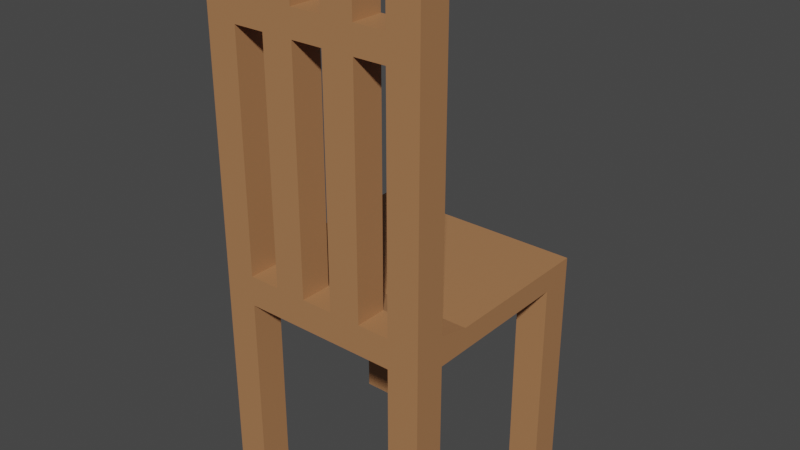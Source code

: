 # Source: krzeslo.blend  (saved by Blender 3.1.7; exported with 4.5.12 LTS)
import bpy
from mathutils import Matrix  # noqa: F401  (used for matrix-valued properties, if any)

bpy.ops.wm.read_factory_settings(use_empty=True)
scene = bpy.context.scene
scene.name = 'Scene'

# ---- collections
col_collection = bpy.data.collections.new('Collection'); scene.collection.children.link(col_collection)

# ---- materials (node trees are filled in below, after node groups)
mat_material_002 = bpy.data.materials.new('Material.002')
mat_material_002.use_transparent_shadow = False

# ---- material node trees
mat_material_002.use_nodes = True; mat_material_002.node_tree.nodes.clear()
_N = mat_material_002.node_tree.nodes; _L = mat_material_002.node_tree.links
n0 = _N.new('ShaderNodeBsdfPrincipled'); n0.name = 'Principled BSDF'; n0.location = (10, 300)
n0.distribution = 'GGX'
n0.subsurface_method = 'RANDOM_WALK_SKIN'
n0.inputs[0].default_value = (0.412, 0.1929, 0.08323, 1.0)
n0.inputs[3].default_value = 1.45
n0.inputs[27].default_value = (0.0, 0.0, 0.0, 1.0)
n0.inputs[28].default_value = 1.0
n1 = _N.new('ShaderNodeOutputMaterial'); n1.name = 'Material Output'; n1.location = (300, 300)
_L.new(n0.outputs[0], n1.inputs[0])
n1.is_active_output = True

# ---- world
world_world = bpy.data.worlds.new('World'); scene.world = world_world
world_world.use_nodes = True; world_world.node_tree.nodes.clear()
_N = world_world.node_tree.nodes; _L = world_world.node_tree.links
n0 = _N.new('ShaderNodeOutputWorld'); n0.name = 'World Output'; n0.location = (300, 300)
n1 = _N.new('ShaderNodeBackground'); n1.name = 'Background'; n1.location = (10, 300)
n1.inputs[0].default_value = (0.05088, 0.05088, 0.05088, 1.0)
_L.new(n1.outputs[0], n0.inputs[0])
n0.is_active_output = True
world_world.color = (0.05088, 0.05088, 0.05088)
world_world.use_sun_shadow = False
world_world.sun_shadow_jitter_overblur = 0.0

# ---- meshes
me_cube_002 = bpy.data.meshes.new('Cube.002')
me_cube_002.from_pydata([(-1.0, -1.0, -1.0), (-1.0, -1.0, 1.688), (-1.0, 1.0, -1.0), (-1.0, 1.0, 1.0), (1.0, -1.0, -1.0), (1.0, -1.0, 1.688), (1.0, 1.0, -1.0), (1.0, 1.0, 1.0), (-1.0, 0.7143, -1.0), (-1.0, 0.4286, -1.0), (-1.0, 0.1429, -1.0), (-1.0, -0.1429, -1.0), (-1.0, -0.4286, -1.0), (-1.0, -0.7143, -1.0), (-1.0, -0.7143, 1.688), (-1.0, -0.4286, 1.0), (-1.0, -0.1429, 1.0), (-1.0, 0.1429, 1.0), (-1.0, 0.4286, 1.0), (-1.0, 0.7143, 1.0), (1.0, -0.7143, -1.0), (1.0, -0.4286, -1.0), (1.0, -0.1429, -1.0), (1.0, 0.1429, -1.0), (1.0, 0.4286, -1.0), (1.0, 0.7143, -1.0), (1.0, 0.7143, 1.0), (1.0, 0.4286, 1.0), (1.0, 0.1429, 1.0), (1.0, -0.1429, 1.0), (1.0, -0.4286, 1.0), (1.0, -0.7143, 1.688), (0.7143, 1.0, -1.0), (0.4286, 1.0, -1.0), (0.1429, 1.0, -1.0), (-0.1429, 1.0, -1.0), (-0.4286, 1.0, -1.0), (-0.7143, 1.0, -1.0), (-0.7143, 1.0, 1.0), (-0.4286, 1.0, 1.0), (-0.1429, 1.0, 1.0), (0.1429, 1.0, 1.0), (0.4286, 1.0, 1.0), (0.7143, 1.0, 1.0), (-0.7143, -1.0, -1.0), (-0.4286, -1.0, -1.0), (-0.1429, -1.0, -1.0), (0.1429, -1.0, -1.0), (0.4286, -1.0, -1.0), (0.7143, -1.0, -1.0), (0.7143, -1.0, 1.688), (0.4286, -1.0, 1.688), (0.1429, -1.0, 1.688), (-0.1429, -1.0, 1.688), (-0.4286, -1.0, 1.688), (-0.7143, -1.0, 1.688), (-0.7143, 0.7143, 1.0), (-0.4286, 0.7143, 1.0), (-0.1429, 0.7143, 1.0), (0.1429, 0.7143, 1.0), (0.4286, 0.7143, 1.0), (0.7143, 0.7143, 1.0), (-0.7143, 0.4286, 1.0), (-0.4286, 0.4286, 1.0), (-0.1429, 0.4286, 1.0), (0.1429, 0.4286, 1.0), (0.4286, 0.4286, 1.0), (0.7143, 0.4286, 1.0), (-0.7143, 0.1429, 1.0), (-0.4286, 0.1429, 1.0), (-0.1429, 0.1429, 1.0), (0.1429, 0.1429, 1.0), (0.4286, 0.1429, 1.0), (0.7143, 0.1429, 1.0), (-0.7143, -0.1429, 1.0), (-0.4286, -0.1429, 1.0), (-0.1429, -0.1429, 1.0), (0.1429, -0.1429, 1.0), (0.4286, -0.1429, 1.0), (0.7143, -0.1429, 1.0), (-0.7143, -0.4286, 1.0), (-0.4286, -0.4286, 1.0), (-0.1429, -0.4286, 1.0), (0.1429, -0.4286, 1.0), (0.4286, -0.4286, 1.0), (0.7143, -0.4286, 1.0), (-0.7143, -0.7143, 1.688), (-0.4286, -0.7143, 1.688), (-0.1429, -0.7143, 1.688), (0.1429, -0.7143, 1.688), (0.4286, -0.7143, 1.688), (0.7143, -0.7143, 1.688), (0.7143, 0.7143, -1.0), (0.4286, 0.7143, -1.0), (0.1429, 0.7143, -1.0), (-0.1429, 0.7143, -1.0), (-0.4286, 0.7143, -1.0), (-0.7143, 0.7143, -1.0), (0.7143, 0.4286, -1.0), (0.4286, 0.4286, -1.0), (0.1429, 0.4286, -1.0), (-0.1429, 0.4286, -1.0), (-0.4286, 0.4286, -1.0), (-0.7143, 0.4286, -1.0), (0.7143, 0.1429, -1.0), (0.4286, 0.1429, -1.0), (0.1429, 0.1429, -1.0), (-0.1429, 0.1429, -1.0), (-0.4286, 0.1429, -1.0), (-0.7143, 0.1429, -1.0), (0.7143, -0.1429, -1.0), (0.4286, -0.1429, -1.0), (0.1429, -0.1429, -1.0), (-0.1429, -0.1429, -1.0), (-0.4286, -0.1429, -1.0), (-0.7143, -0.1429, -1.0), (0.7143, -0.4286, -1.0), (0.4286, -0.4286, -1.0), (0.1429, -0.4286, -1.0), (-0.1429, -0.4286, -1.0), (-0.4286, -0.4286, -1.0), (-0.7143, -0.4286, -1.0), (0.7143, -0.7143, -1.0), (0.4286, -0.7143, -1.0), (0.1429, -0.7143, -1.0), (-0.1429, -0.7143, -1.0), (-0.4286, -0.7143, -1.0), (-0.7143, -0.7143, -1.0), (1.0, -0.7143, 22.59), (1.0, -1.0, 22.59), (-0.7143, -1.0, 22.59), (-1.0, -1.0, 22.59), (-1.0, -0.7143, 22.59), (0.7143, -0.7143, 22.59), (0.7143, -1.0, 22.59), (0.4286, -1.0, 22.59), (0.1429, -1.0, 22.59), (-0.1429, -1.0, 22.59), (-0.4286, -1.0, 22.59), (-0.7143, -0.7143, 22.59), (-0.4286, -0.7143, 22.59), (-0.1429, -0.7143, 22.59), (0.1429, -0.7143, 22.59), (0.4286, -0.7143, 22.59), (1.0, -0.7143, 24.93), (1.0, -1.0, 24.93), (-0.7143, -1.0, 24.93), (-1.0, -1.0, 24.93), (-1.0, -0.7143, 24.93), (0.7143, -0.7143, 24.93), (0.7143, -1.0, 24.93), (0.4286, -1.0, 24.93), (0.1429, -1.0, 24.93), (-0.1429, -1.0, 24.93), (-0.4286, -1.0, 24.93), (-0.7143, -0.7143, 24.93), (-0.4286, -0.7143, 24.93), (-0.1429, -0.7143, 24.93), (0.1429, -0.7143, 24.93), (0.4286, -0.7143, 24.93), (1.0, -1.0, 27.5), (-0.7143, -1.0, 27.5), (-1.0, -1.0, 27.5), (0.7143, -0.7143, 27.5), (0.7143, -1.0, 27.5), (0.4286, -1.0, 27.5), (-0.1429, -1.0, 27.5), (0.4286, -0.7143, 27.5), (1.0, -0.7143, 27.5), (-1.0, -0.7143, 27.5), (0.1429, -1.0, 27.5), (-0.4286, -1.0, 27.5), (-0.7143, -0.7143, 27.5), (-0.4286, -0.7143, 27.5), (-0.1429, -0.7143, 27.5), (0.1429, -0.7143, 27.5), (-0.8571, -0.8571, 28.87), (-0.2857, -0.8571, 28.87), (0.2857, -0.8571, 28.87), (0.8571, -0.8571, 28.87), (-1.0, -0.7143, -19.33), (-1.0, -1.0, -19.33), (-0.7143, 1.0, -19.33), (-1.0, 1.0, -19.33), (1.0, 0.7143, -19.33), (1.0, 1.0, -19.33), (0.7143, -1.0, -19.33), (1.0, -1.0, -19.33), (-1.0, 0.7143, -19.33), (1.0, -0.7143, -19.33), (-0.7143, 0.7143, -19.33), (-0.7143, -0.7143, -19.33), (0.7143, 1.0, -19.33), (-0.7143, -1.0, -19.33), (0.7143, 0.7143, -19.33), (0.7143, -0.7143, -19.33)], [], [(8, 19, 3, 2), (32, 43, 7, 6), (20, 31, 5, 4), (44, 55, 1, 0), (25, 92, 194, 184), (31, 91, 133, 128), (38, 3, 19, 56), (56, 19, 18, 62), (62, 18, 17, 68), (68, 17, 16, 74), (74, 16, 15, 80), (80, 15, 14, 86), (37, 97, 190, 182), (92, 25, 24, 98), (98, 24, 23, 104), (104, 23, 22, 110), (110, 22, 21, 116), (116, 21, 20, 122), (6, 7, 26, 25), (25, 26, 27, 24), (24, 27, 28, 23), (23, 28, 29, 22), (22, 29, 30, 21), (21, 30, 31, 20), (0, 1, 14, 13), (13, 14, 15, 12), (12, 15, 16, 11), (11, 16, 17, 10), (10, 17, 18, 9), (9, 18, 19, 8), (12, 121, 127, 13), (120, 119, 125, 126), (119, 118, 124, 125), (118, 117, 123, 124), (11, 115, 121, 12), (115, 114, 120, 121), (114, 113, 119, 120), (113, 112, 118, 119), (112, 111, 117, 118), (111, 110, 116, 117), (10, 109, 115, 11), (109, 108, 114, 115), (108, 107, 113, 114), (107, 106, 112, 113), (106, 105, 111, 112), (105, 104, 110, 111), (9, 103, 109, 10), (103, 102, 108, 109), (102, 101, 107, 108), (101, 100, 106, 107), (100, 99, 105, 106), (99, 98, 104, 105), (8, 97, 103, 9), (96, 95, 101, 102), (95, 94, 100, 101), (94, 93, 99, 100), (32, 6, 185, 192), (37, 36, 96, 97), (36, 35, 95, 96), (35, 34, 94, 95), (34, 33, 93, 94), (33, 32, 92, 93), (30, 85, 91, 31), (85, 84, 90, 91), (84, 83, 89, 90), (83, 82, 88, 89), (82, 81, 87, 88), (81, 80, 86, 87), (29, 79, 85, 30), (79, 78, 84, 85), (78, 77, 83, 84), (77, 76, 82, 83), (76, 75, 81, 82), (75, 74, 80, 81), (28, 73, 79, 29), (73, 72, 78, 79), (72, 71, 77, 78), (71, 70, 76, 77), (70, 69, 75, 76), (69, 68, 74, 75), (27, 67, 73, 28), (67, 66, 72, 73), (66, 65, 71, 72), (65, 64, 70, 71), (64, 63, 69, 70), (63, 62, 68, 69), (26, 61, 67, 27), (61, 60, 66, 67), (60, 59, 65, 66), (59, 58, 64, 65), (58, 57, 63, 64), (57, 56, 62, 63), (7, 43, 61, 26), (43, 42, 60, 61), (42, 41, 59, 60), (41, 40, 58, 59), (40, 39, 57, 58), (39, 38, 56, 57), (50, 91, 90, 51), (50, 5, 129, 134), (1, 55, 130, 131), (14, 1, 131, 132), (86, 14, 132, 139), (134, 133, 91, 50), (0, 13, 180, 181), (127, 126, 45, 44), (126, 125, 46, 45), (125, 124, 47, 46), (124, 123, 48, 47), (123, 122, 49, 48), (4, 5, 50, 49), (49, 50, 51, 48), (48, 51, 52, 47), (47, 52, 53, 46), (46, 53, 54, 45), (45, 54, 55, 44), (2, 3, 38, 37), (37, 38, 39, 36), (36, 39, 40, 35), (35, 40, 41, 34), (34, 41, 42, 33), (33, 42, 43, 32), (134, 129, 145, 150), (140, 139, 155, 156), (128, 133, 149, 144), (139, 132, 148, 155), (132, 131, 147, 148), (130, 138, 154, 146), (131, 130, 146, 147), (52, 89, 88, 53), (88, 87, 140, 141), (134, 135, 143, 133), (52, 51, 135, 136), (90, 89, 142, 143), (51, 90, 143, 135), (89, 52, 136, 142), (5, 31, 128, 129), (54, 53, 137, 138), (145, 144, 168, 160), (159, 158, 175, 167), (149, 159, 151, 150), (146, 155, 172, 161), (158, 157, 153, 152), (152, 151, 165, 170), (156, 155, 146, 154), (141, 140, 156, 157), (135, 134, 150, 151), (142, 141, 157, 158), (136, 135, 151, 152), (143, 142, 158, 159), (137, 136, 152, 153), (129, 128, 144, 145), (133, 143, 159, 149), (138, 137, 153, 154), (154, 153, 166, 171), (147, 146, 161, 162), (149, 150, 164, 163), (148, 147, 162, 169), (151, 159, 167, 165), (155, 148, 169, 172), (144, 149, 163, 168), (158, 152, 170, 175), (150, 145, 160, 164), (153, 157, 174, 166), (157, 156, 173, 174), (156, 154, 171, 173), (88, 141, 137, 53), (136, 137, 141, 142), (138, 130, 139, 140), (86, 139, 130, 55), (54, 138, 140, 87), (54, 87, 86, 55), (121, 120, 126, 127), (117, 116, 122, 123), (97, 96, 102, 103), (93, 92, 98, 99), (161, 172, 176), (171, 166, 177), (173, 171, 177), (170, 165, 178), (172, 169, 176), (160, 168, 179), (174, 173, 177), (168, 163, 179), (167, 175, 178), (164, 160, 179), (165, 167, 178), (162, 161, 176), (163, 164, 179), (175, 170, 178), (169, 162, 176), (166, 174, 177), (195, 189, 187, 186), (192, 185, 184, 194), (183, 182, 190, 188), (180, 191, 193, 181), (20, 4, 187, 189), (122, 20, 189, 195), (49, 122, 195, 186), (4, 49, 186, 187), (13, 127, 191, 180), (2, 37, 182, 183), (127, 44, 193, 191), (8, 2, 183, 188), (97, 8, 188, 190), (44, 0, 181, 193), (92, 32, 192, 194), (6, 25, 184, 185)])
_uv = me_cube_002.uv_layers.new(name='UVMap')
_uv.uv.foreach_set('vector', [0.375, 0.2143, 0.625, 0.2143, 0.625, 0.25, 0.375, 0.25, 0.375, 0.4643, 0.625, 0.4643, 0.625, 0.5, 0.375, 0.5, 0.375, 0.7143, 0.625, 0.7143, 0.625, 0.75, 0.375, 0.75, 0.375, 0.9643, 0.625, 0.9643, 0.625, 1.0, 0.375, 1.0, 0.375, 0.5357, 0.3393, 0.5357, 0.3393, 0.5357, 0.375, 0.5357, 0.625, 0.7143, 0.6607, 0.7143, 0.6607, 0.7143, 0.625, 0.7143, 0.8393, 0.5, 0.875, 0.5, 0.875, 0.5357, 0.8393, 0.5357, 0.8393, 0.5357, 0.875, 0.5357, 0.875, 0.5714, 0.8393, 0.5714, 0.8393, 0.5714, 0.875, 0.5714, 0.875, 0.6071, 0.8393, 0.6071, 0.8393, 0.6071, 0.875, 0.6071, 0.875, 0.6429, 0.8393, 0.6429, 0.8393, 0.6429, 0.875, 0.6429, 0.875, 0.6786, 0.8393, 0.6786, 0.8393, 0.6786, 0.875, 0.6786, 0.875, 0.7143, 0.8393, 0.7143, 0.1607, 0.5, 0.1607, 0.5357, 0.1607, 0.5357, 0.1607, 0.5, 0.3393, 0.5357, 0.375, 0.5357, 0.375, 0.5714, 0.3393, 0.5714, 0.3393, 0.5714, 0.375, 0.5714, 0.375, 0.6071, 0.3393, 0.6071, 0.3393, 0.6071, 0.375, 0.6071, 0.375, 0.6429, 0.3393, 0.6429, 0.3393, 0.6429, 0.375, 0.6429, 0.375, 0.6786, 0.3393, 0.6786, 0.3393, 0.6786, 0.375, 0.6786, 0.375, 0.7143, 0.3393, 0.7143, 0.375, 0.5, 0.625, 0.5, 0.625, 0.5357, 0.375, 0.5357, 0.375, 0.5357, 0.625, 0.5357, 0.625, 0.5714, 0.375, 0.5714, 0.375, 0.5714, 0.625, 0.5714, 0.625, 0.6071, 0.375, 0.6071, 0.375, 0.6071, 0.625, 0.6071, 0.625, 0.6429, 0.375, 0.6429, 0.375, 0.6429, 0.625, 0.6429, 0.625, 0.6786, 0.375, 0.6786, 0.375, 0.6786, 0.625, 0.6786, 0.625, 0.7143, 0.375, 0.7143, 0.375, 0.0, 0.625, 0.0, 0.625, 0.03571, 0.375, 0.03571, 0.375, 0.03571, 0.625, 0.03571, 0.625, 0.07143, 0.375, 0.07143, 0.375, 0.07143, 0.625, 0.07143, 0.625, 0.1071, 0.375, 0.1071, 0.375, 0.1071, 0.625, 0.1071, 0.625, 0.1429, 0.375, 0.1429, 0.375, 0.1429, 0.625, 0.1429, 0.625, 0.1786, 0.375, 0.1786, 0.375, 0.1786, 0.625, 0.1786, 0.625, 0.2143, 0.375, 0.2143, 0.125, 0.6786, 0.1607, 0.6786, 0.1607, 0.7143, 0.125, 0.7143, 0.1964, 0.6786, 0.2321, 0.6786, 0.2321, 0.7143, 0.1964, 0.7143, 0.2321, 0.6786, 0.2679, 0.6786, 0.2679, 0.7143, 0.2321, 0.7143, 0.2679, 0.6786, 0.3036, 0.6786, 0.3036, 0.7143, 0.2679, 0.7143, 0.125, 0.6429, 0.1607, 0.6429, 0.1607, 0.6786, 0.125, 0.6786, 0.1607, 0.6429, 0.1964, 0.6429, 0.1964, 0.6786, 0.1607, 0.6786, 0.1964, 0.6429, 0.2321, 0.6429, 0.2321, 0.6786, 0.1964, 0.6786, 0.2321, 0.6429, 0.2679, 0.6429, 0.2679, 0.6786, 0.2321, 0.6786, 0.2679, 0.6429, 0.3036, 0.6429, 0.3036, 0.6786, 0.2679, 0.6786, 0.3036, 0.6429, 0.3393, 0.6429, 0.3393, 0.6786, 0.3036, 0.6786, 0.125, 0.6071, 0.1607, 0.6071, 0.1607, 0.6429, 0.125, 0.6429, 0.1607, 0.6071, 0.1964, 0.6071, 0.1964, 0.6429, 0.1607, 0.6429, 0.1964, 0.6071, 0.2321, 0.6071, 0.2321, 0.6429, 0.1964, 0.6429, 0.2321, 0.6071, 0.2679, 0.6071, 0.2679, 0.6429, 0.2321, 0.6429, 0.2679, 0.6071, 0.3036, 0.6071, 0.3036, 0.6429, 0.2679, 0.6429, 0.3036, 0.6071, 0.3393, 0.6071, 0.3393, 0.6429, 0.3036, 0.6429, 0.125, 0.5714, 0.1607, 0.5714, 0.1607, 0.6071, 0.125, 0.6071, 0.1607, 0.5714, 0.1964, 0.5714, 0.1964, 0.6071, 0.1607, 0.6071, 0.1964, 0.5714, 0.2321, 0.5714, 0.2321, 0.6071, 0.1964, 0.6071, 0.2321, 0.5714, 0.2679, 0.5714, 0.2679, 0.6071, 0.2321, 0.6071, 0.2679, 0.5714, 0.3036, 0.5714, 0.3036, 0.6071, 0.2679, 0.6071, 0.3036, 0.5714, 0.3393, 0.5714, 0.3393, 0.6071, 0.3036, 0.6071, 0.125, 0.5357, 0.1607, 0.5357, 0.1607, 0.5714, 0.125, 0.5714, 0.1964, 0.5357, 0.2321, 0.5357, 0.2321, 0.5714, 0.1964, 0.5714, 0.2321, 0.5357, 0.2679, 0.5357, 0.2679, 0.5714, 0.2321, 0.5714, 0.2679, 0.5357, 0.3036, 0.5357, 0.3036, 0.5714, 0.2679, 0.5714, 0.375, 0.4643, 0.375, 0.5, 0.375, 0.5, 0.375, 0.4643, 0.1607, 0.5, 0.1964, 0.5, 0.1964, 0.5357, 0.1607, 0.5357, 0.1964, 0.5, 0.2321, 0.5, 0.2321, 0.5357, 0.1964, 0.5357, 0.2321, 0.5, 0.2679, 0.5, 0.2679, 0.5357, 0.2321, 0.5357, 0.2679, 0.5, 0.3036, 0.5, 0.3036, 0.5357, 0.2679, 0.5357, 0.3036, 0.5, 0.3393, 0.5, 0.3393, 0.5357, 0.3036, 0.5357, 0.625, 0.6786, 0.6607, 0.6786, 0.6607, 0.7143, 0.625, 0.7143, 0.6607, 0.6786, 0.6964, 0.6786, 0.6964, 0.7143, 0.6607, 0.7143, 0.6964, 0.6786, 0.7321, 0.6786, 0.7321, 0.7143, 0.6964, 0.7143, 0.7321, 0.6786, 0.7679, 0.6786, 0.7679, 0.7143, 0.7321, 0.7143, 0.7679, 0.6786, 0.8036, 0.6786, 0.8036, 0.7143, 0.7679, 0.7143, 0.8036, 0.6786, 0.8393, 0.6786, 0.8393, 0.7143, 0.8036, 0.7143, 0.625, 0.6429, 0.6607, 0.6429, 0.6607, 0.6786, 0.625, 0.6786, 0.6607, 0.6429, 0.6964, 0.6429, 0.6964, 0.6786, 0.6607, 0.6786, 0.6964, 0.6429, 0.7321, 0.6429, 0.7321, 0.6786, 0.6964, 0.6786, 0.7321, 0.6429, 0.7679, 0.6429, 0.7679, 0.6786, 0.7321, 0.6786, 0.7679, 0.6429, 0.8036, 0.6429, 0.8036, 0.6786, 0.7679, 0.6786, 0.8036, 0.6429, 0.8393, 0.6429, 0.8393, 0.6786, 0.8036, 0.6786, 0.625, 0.6071, 0.6607, 0.6071, 0.6607, 0.6429, 0.625, 0.6429, 0.6607, 0.6071, 0.6964, 0.6071, 0.6964, 0.6429, 0.6607, 0.6429, 0.6964, 0.6071, 0.7321, 0.6071, 0.7321, 0.6429, 0.6964, 0.6429, 0.7321, 0.6071, 0.7679, 0.6071, 0.7679, 0.6429, 0.7321, 0.6429, 0.7679, 0.6071, 0.8036, 0.6071, 0.8036, 0.6429, 0.7679, 0.6429, 0.8036, 0.6071, 0.8393, 0.6071, 0.8393, 0.6429, 0.8036, 0.6429, 0.625, 0.5714, 0.6607, 0.5714, 0.6607, 0.6071, 0.625, 0.6071, 0.6607, 0.5714, 0.6964, 0.5714, 0.6964, 0.6071, 0.6607, 0.6071, 0.6964, 0.5714, 0.7321, 0.5714, 0.7321, 0.6071, 0.6964, 0.6071, 0.7321, 0.5714, 0.7679, 0.5714, 0.7679, 0.6071, 0.7321, 0.6071, 0.7679, 0.5714, 0.8036, 0.5714, 0.8036, 0.6071, 0.7679, 0.6071, 0.8036, 0.5714, 0.8393, 0.5714, 0.8393, 0.6071, 0.8036, 0.6071, 0.625, 0.5357, 0.6607, 0.5357, 0.6607, 0.5714, 0.625, 0.5714, 0.6607, 0.5357, 0.6964, 0.5357, 0.6964, 0.5714, 0.6607, 0.5714, 0.6964, 0.5357, 0.7321, 0.5357, 0.7321, 0.5714, 0.6964, 0.5714, 0.7321, 0.5357, 0.7679, 0.5357, 0.7679, 0.5714, 0.7321, 0.5714, 0.7679, 0.5357, 0.8036, 0.5357, 0.8036, 0.5714, 0.7679, 0.5714, 0.8036, 0.5357, 0.8393, 0.5357, 0.8393, 0.5714, 0.8036, 0.5714, 0.625, 0.5, 0.6607, 0.5, 0.6607, 0.5357, 0.625, 0.5357, 0.6607, 0.5, 0.6964, 0.5, 0.6964, 0.5357, 0.6607, 0.5357, 0.6964, 0.5, 0.7321, 0.5, 0.7321, 0.5357, 0.6964, 0.5357, 0.7321, 0.5, 0.7679, 0.5, 0.7679, 0.5357, 0.7321, 0.5357, 0.7679, 0.5, 0.8036, 0.5, 0.8036, 0.5357, 0.7679, 0.5357, 0.8036, 0.5, 0.8393, 0.5, 0.8393, 0.5357, 0.8036, 0.5357, 0.625, 0.7857, 0.6607, 0.7143, 0.6964, 0.7143, 0.625, 0.8214, 0.625, 0.7857, 0.625, 0.75, 0.625, 0.75, 0.625, 0.7857, 0.625, 1.0, 0.625, 0.9643, 0.625, 0.9643, 0.625, 1.0, 0.625, 0.03571, 0.625, 0.0, 0.625, 0.0, 0.625, 0.03571, 0.8393, 0.7143, 0.875, 0.7143, 0.875, 0.7143, 0.8393, 0.7143, 0.625, 0.7857, 0.6607, 0.7143, 0.6607, 0.7143, 0.625, 0.7857, 0.375, 0.0, 0.375, 0.03571, 0.375, 0.03571, 0.375, 0.0, 0.1607, 0.7143, 0.1964, 0.7143, 0.1964, 0.75, 0.1607, 0.75, 0.1964, 0.7143, 0.2321, 0.7143, 0.2321, 0.75, 0.1964, 0.75, 0.2321, 0.7143, 0.2679, 0.7143, 0.2679, 0.75, 0.2321, 0.75, 0.2679, 0.7143, 0.3036, 0.7143, 0.3036, 0.75, 0.2679, 0.75, 0.3036, 0.7143, 0.3393, 0.7143, 0.3393, 0.75, 0.3036, 0.75, 0.375, 0.75, 0.625, 0.75, 0.625, 0.7857, 0.375, 0.7857, 0.375, 0.7857, 0.625, 0.7857, 0.625, 0.8214, 0.375, 0.8214, 0.375, 0.8214, 0.625, 0.8214, 0.625, 0.8571, 0.375, 0.8571, 0.375, 0.8571, 0.625, 0.8571, 0.625, 0.8929, 0.375, 0.8929, 0.375, 0.8929, 0.625, 0.8929, 0.625, 0.9286, 0.375, 0.9286, 0.375, 0.9286, 0.625, 0.9286, 0.625, 0.9643, 0.375, 0.9643, 0.375, 0.25, 0.625, 0.25, 0.625, 0.2857, 0.375, 0.2857, 0.375, 0.2857, 0.625, 0.2857, 0.625, 0.3214, 0.375, 0.3214, 0.375, 0.3214, 0.625, 0.3214, 0.625, 0.3571, 0.375, 0.3571, 0.375, 0.3571, 0.625, 0.3571, 0.625, 0.3929, 0.375, 0.3929, 0.375, 0.3929, 0.625, 0.3929, 0.625, 0.4286, 0.375, 0.4286, 0.375, 0.4286, 0.625, 0.4286, 0.625, 0.4643, 0.375, 0.4643, 0.625, 0.7857, 0.625, 0.75, 0.625, 0.75, 0.625, 0.7857, 0.8036, 0.7143, 0.8393, 0.7143, 0.8393, 0.7143, 0.8036, 0.7143, 0.625, 0.7143, 0.6607, 0.7143, 0.6607, 0.7143, 0.625, 0.7143, 0.8393, 0.7143, 0.875, 0.7143, 0.875, 0.7143, 0.8393, 0.7143, 0.625, 0.03571, 0.625, 0.0, 0.625, 0.0, 0.625, 0.03571, 0.625, 0.9643, 0.625, 0.9286, 0.625, 0.9286, 0.625, 0.9643, 0.625, 1.0, 0.625, 0.9643, 0.625, 0.9643, 0.625, 1.0, 0.625, 0.8571, 0.7321, 0.7143, 0.7679, 0.7143, 0.625, 0.8929, 0.7679, 0.7143, 0.8036, 0.7143, 0.8036, 0.7143, 0.7679, 0.7143, 0.625, 0.7857, 0.625, 0.8214, 0.6964, 0.7143, 0.6607, 0.7143, 0.625, 0.8571, 0.625, 0.8214, 0.625, 0.8214, 0.625, 0.8571, 0.6964, 0.7143, 0.7321, 0.7143, 0.7321, 0.7143, 0.6964, 0.7143, 0.625, 0.8214, 0.6964, 0.7143, 0.6964, 0.7143, 0.625, 0.8214, 0.7321, 0.7143, 0.625, 0.8571, 0.625, 0.8571, 0.7321, 0.7143, 0.625, 0.75, 0.625, 0.7143, 0.625, 0.7143, 0.625, 0.75, 0.625, 0.9286, 0.625, 0.8929, 0.625, 0.8929, 0.625, 0.9286, 0.625, 0.75, 0.625, 0.7143, 0.625, 0.7143, 0.625, 0.75, 0.6964, 0.7143, 0.7321, 0.7143, 0.7321, 0.7143, 0.6964, 0.7143, 0.6607, 0.7143, 0.6964, 0.7143, 0.6964, 0.75, 0.6607, 0.75, 0.8393, 0.75, 0.8393, 0.7143, 0.8393, 0.7143, 0.8393, 0.75, 0.7321, 0.7143, 0.7679, 0.7143, 0.7679, 0.75, 0.7321, 0.75, 0.625, 0.8571, 0.625, 0.8214, 0.625, 0.8214, 0.625, 0.8571, 0.8036, 0.7143, 0.8393, 0.7143, 0.8393, 0.75, 0.8036, 0.75, 0.7679, 0.7143, 0.8036, 0.7143, 0.8036, 0.7143, 0.7679, 0.7143, 0.625, 0.8214, 0.625, 0.7857, 0.625, 0.7857, 0.625, 0.8214, 0.7321, 0.7143, 0.7679, 0.7143, 0.7679, 0.7143, 0.7321, 0.7143, 0.625, 0.8571, 0.625, 0.8214, 0.625, 0.8214, 0.625, 0.8571, 0.6964, 0.7143, 0.7321, 0.7143, 0.7321, 0.7143, 0.6964, 0.7143, 0.625, 0.8929, 0.625, 0.8571, 0.625, 0.8571, 0.625, 0.8929, 0.625, 0.75, 0.625, 0.7143, 0.625, 0.7143, 0.625, 0.75, 0.6607, 0.7143, 0.6964, 0.7143, 0.6964, 0.7143, 0.6607, 0.7143, 0.625, 0.9286, 0.625, 0.8929, 0.625, 0.8929, 0.625, 0.9286, 0.625, 0.9286, 0.625, 0.8929, 0.625, 0.8929, 0.625, 0.9286, 0.625, 1.0, 0.625, 0.9643, 0.625, 0.9643, 0.625, 1.0, 0.6607, 0.7143, 0.6607, 0.75, 0.6607, 0.75, 0.6607, 0.7143, 0.625, 0.03571, 0.625, 0.0, 0.625, 0.0, 0.625, 0.03571, 0.6964, 0.75, 0.6964, 0.7143, 0.6964, 0.7143, 0.6964, 0.75, 0.8393, 0.7143, 0.875, 0.7143, 0.875, 0.7143, 0.8393, 0.7143, 0.625, 0.7143, 0.6607, 0.7143, 0.6607, 0.7143, 0.625, 0.7143, 0.7321, 0.7143, 0.7321, 0.75, 0.7321, 0.75, 0.7321, 0.7143, 0.625, 0.7857, 0.625, 0.75, 0.625, 0.75, 0.625, 0.7857, 0.7679, 0.75, 0.7679, 0.7143, 0.7679, 0.7143, 0.7679, 0.75, 0.7679, 0.7143, 0.8036, 0.7143, 0.8036, 0.7143, 0.7679, 0.7143, 0.8036, 0.7143, 0.8036, 0.75, 0.8036, 0.75, 0.8036, 0.7143, 0.7679, 0.7143, 0.7679, 0.7143, 0.625, 0.8929, 0.625, 0.8929, 0.625, 0.8571, 0.625, 0.8929, 0.7679, 0.7143, 0.7321, 0.7143, 0.625, 0.9286, 0.625, 0.9643, 0.8393, 0.7143, 0.8036, 0.7143, 0.8393, 0.7143, 0.8393, 0.7143, 0.625, 0.9643, 0.625, 0.9643, 0.625, 0.9286, 0.625, 0.9286, 0.8036, 0.7143, 0.8036, 0.7143, 0.625, 0.9286, 0.8036, 0.7143, 0.8393, 0.7143, 0.625, 0.9643, 0.1607, 0.6786, 0.1964, 0.6786, 0.1964, 0.7143, 0.1607, 0.7143, 0.3036, 0.6786, 0.3393, 0.6786, 0.3393, 0.7143, 0.3036, 0.7143, 0.1607, 0.5357, 0.1964, 0.5357, 0.1964, 0.5714, 0.1607, 0.5714, 0.3036, 0.5357, 0.3393, 0.5357, 0.3393, 0.5714, 0.3036, 0.5714, 0.8393, 0.75, 0.8393, 0.7143, 0.8393, 0.75, 0.625, 0.9286, 0.625, 0.8929, 0.625, 0.9286, 0.8036, 0.7143, 0.8036, 0.75, 0.8036, 0.7143, 0.625, 0.8571, 0.625, 0.8214, 0.625, 0.8571, 0.8393, 0.7143, 0.875, 0.7143, 0.8393, 0.7143, 0.625, 0.75, 0.625, 0.7143, 0.625, 0.75, 0.7679, 0.7143, 0.8036, 0.7143, 0.7679, 0.7143, 0.625, 0.7143, 0.6607, 0.7143, 0.625, 0.7143, 0.6964, 0.7143, 0.7321, 0.7143, 0.6964, 0.7143, 0.625, 0.7857, 0.625, 0.75, 0.625, 0.7857, 0.6964, 0.75, 0.6964, 0.7143, 0.6964, 0.75, 0.625, 1.0, 0.625, 0.9643, 0.625, 1.0, 0.6607, 0.7143, 0.6607, 0.75, 0.6607, 0.7143, 0.7321, 0.7143, 0.7321, 0.75, 0.7321, 0.7143, 0.625, 0.03571, 0.625, 0.0, 0.625, 0.03571, 0.7679, 0.75, 0.7679, 0.7143, 0.7679, 0.75, 0.3393, 0.7143, 0.375, 0.7143, 0.375, 0.75, 0.3393, 0.75, 0.3393, 0.5, 0.375, 0.5, 0.375, 0.5357, 0.3393, 0.5357, 0.125, 0.5, 0.1607, 0.5, 0.1607, 0.5357, 0.125, 0.5357, 0.125, 0.7143, 0.1607, 0.7143, 0.1607, 0.75, 0.125, 0.75, 0.375, 0.7143, 0.375, 0.75, 0.375, 0.75, 0.375, 0.7143, 0.3393, 0.7143, 0.375, 0.7143, 0.375, 0.7143, 0.3393, 0.7143, 0.3393, 0.75, 0.3393, 0.7143, 0.3393, 0.7143, 0.3393, 0.75, 0.375, 0.75, 0.375, 0.7857, 0.375, 0.7857, 0.375, 0.75, 0.125, 0.7143, 0.1607, 0.7143, 0.1607, 0.7143, 0.125, 0.7143, 0.375, 0.25, 0.375, 0.2857, 0.375, 0.2857, 0.375, 0.25, 0.1607, 0.7143, 0.1607, 0.75, 0.1607, 0.75, 0.1607, 0.7143, 0.375, 0.2143, 0.375, 0.25, 0.375, 0.25, 0.375, 0.2143, 0.1607, 0.5357, 0.125, 0.5357, 0.125, 0.5357, 0.1607, 0.5357, 0.375, 0.9643, 0.375, 1.0, 0.375, 1.0, 0.375, 0.9643, 0.3393, 0.5357, 0.3393, 0.5, 0.3393, 0.5, 0.3393, 0.5357, 0.375, 0.5, 0.375, 0.5357, 0.375, 0.5357, 0.375, 0.5])
me_cube_002.materials.append(mat_material_002)
me_cube_002.use_remesh_fix_poles = True
me_cube_002.use_remesh_preserve_attributes = False
me_cube_002.update()

# ---- objects
ob_cube = bpy.data.objects.new('Cube', me_cube_002)

# ---- transforms, parenting, visibility, modifiers, constraints
ob_cube.location = (0.0, 0.0, 0.0)
ob_cube.scale = (1.0, 1.0, 0.1)

# ---- collection membership
col_collection.objects.link(ob_cube)

# ---- scene / render settings (as saved in the file)
scene.frame_start = 1; scene.frame_end = 250; scene.frame_set(1)
scene.render.engine = 'BLENDER_EEVEE_NEXT'
scene.cycles.sampling_pattern = 'TABULATED_SOBOL'
scene.cycles.use_light_tree = False
scene.view_settings.view_transform = 'Filmic'
bpy.context.view_layer.update()

# ---- added for rendering (the .blend has no active camera and no usable light): camera, sun
cam_auto = bpy.data.cameras.new('AutoCamera')
cam_auto.lens = 50.0
cam_auto.sensor_width = 36.0
cam_auto.clip_end = 1000.0
ob_auto_camera = bpy.data.objects.new('AutoCamera', cam_auto)
scene.collection.objects.link(ob_auto_camera)
ob_auto_camera.location = (5.17101, -6.20522, 4.614)
ob_auto_camera.rotation_euler = (1.09748, -7.21219e-08, 0.694738)
scene.camera = ob_auto_camera
light_auto_sun = bpy.data.lights.new('AutoSun', 'SUN')
light_auto_sun.energy = 3.0
light_auto_sun.angle = 0.0523599
ob_auto_sun = bpy.data.objects.new('AutoSun', light_auto_sun)
scene.collection.objects.link(ob_auto_sun)
ob_auto_sun.rotation_euler = (0.872665, 0.174533, 0.523599)
bpy.context.view_layer.update()
